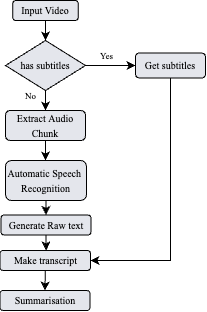

The diagram above was exported from draw.io. Its source (the exported page's mxGraphModel, read from the mxfile embedded in the PNG):
<mxGraphModel dx="702" dy="379" grid="1" gridSize="10" guides="1" tooltips="1" connect="1" arrows="1" fold="1" page="1" pageScale="1" pageWidth="827" pageHeight="1169" math="0" shadow="0">
  <root>
    <mxCell id="0" />
    <mxCell id="1" parent="0" />
    <mxCell id="2" value="&lt;font style=&quot;font-size: 9px;&quot; face=&quot;Times New Roman&quot;&gt;No&lt;/font&gt;" style="text;html=1;align=center;verticalAlign=middle;resizable=0;points=[];autosize=1;strokeColor=none;fillColor=#FFFFFF;" vertex="1" parent="1">
      <mxGeometry x="200" y="430" width="30" height="30" as="geometry" />
    </mxCell>
    <mxCell id="3" value="&lt;font style=&quot;font-size: 9px;&quot; face=&quot;Times New Roman&quot;&gt;Yes&lt;/font&gt;" style="text;html=1;align=center;verticalAlign=middle;resizable=0;points=[];autosize=1;strokeColor=none;fillColor=#FFFFFF;" vertex="1" parent="1">
      <mxGeometry x="271" y="390" width="40" height="30" as="geometry" />
    </mxCell>
    <mxCell id="4" value="&lt;font style=&quot;font-size: 10px;&quot; face=&quot;Times New Roman&quot;&gt;Input Video&lt;/font&gt;" style="rounded=1;whiteSpace=wrap;html=1;fillColor=#E4E6EC;" vertex="1" parent="1">
      <mxGeometry x="197.25" y="350" width="65.5" height="20" as="geometry" />
    </mxCell>
    <mxCell id="5" value="&lt;font style=&quot;font-size: 10px;&quot; face=&quot;Times New Roman&quot;&gt;has subtitles&lt;/font&gt;" style="rhombus;whiteSpace=wrap;html=1;fillColor=#E4E6EC;" vertex="1" parent="1">
      <mxGeometry x="190" y="390" width="80" height="50" as="geometry" />
    </mxCell>
    <mxCell id="6" value="" style="edgeStyle=orthogonalEdgeStyle;rounded=0;orthogonalLoop=1;jettySize=auto;html=1;fillColor=#E4E6EC;" edge="1" source="7" target="14" parent="1">
      <mxGeometry relative="1" as="geometry" />
    </mxCell>
    <mxCell id="7" value="&lt;font style=&quot;font-size: 10px;&quot; face=&quot;Times New Roman&quot;&gt;Extract Audio Chunk&lt;/font&gt;" style="rounded=1;whiteSpace=wrap;html=1;fillColor=#E4E6EC;" vertex="1" parent="1">
      <mxGeometry x="190" y="460" width="80" height="30" as="geometry" />
    </mxCell>
    <mxCell id="8" value="" style="endArrow=classic;html=1;rounded=0;exitX=0.5;exitY=1;exitDx=0;exitDy=0;fillColor=#E4E6EC;" edge="1" source="4" target="5" parent="1">
      <mxGeometry width="50" height="50" relative="1" as="geometry">
        <mxPoint x="440" y="470" as="sourcePoint" />
        <mxPoint x="490" y="420" as="targetPoint" />
        <Array as="points">
          <mxPoint x="230" y="380" />
        </Array>
      </mxGeometry>
    </mxCell>
    <mxCell id="9" value="" style="endArrow=classic;html=1;rounded=0;exitX=1;exitY=0.5;exitDx=0;exitDy=0;entryX=0;entryY=0.5;entryDx=0;entryDy=0;fillColor=#E4E6EC;" edge="1" source="5" target="12" parent="1">
      <mxGeometry width="50" height="50" relative="1" as="geometry">
        <mxPoint x="440" y="470" as="sourcePoint" />
        <mxPoint x="320" y="430" as="targetPoint" />
      </mxGeometry>
    </mxCell>
    <mxCell id="10" value="" style="endArrow=classic;html=1;rounded=0;exitX=0.5;exitY=1;exitDx=0;exitDy=0;entryX=0.5;entryY=0;entryDx=0;entryDy=0;fillColor=#E4E6EC;" edge="1" source="5" target="7" parent="1">
      <mxGeometry width="50" height="50" relative="1" as="geometry">
        <mxPoint x="440" y="470" as="sourcePoint" />
        <mxPoint x="231.00000000000006" y="461.5" as="targetPoint" />
      </mxGeometry>
    </mxCell>
    <mxCell id="11" style="edgeStyle=orthogonalEdgeStyle;rounded=0;orthogonalLoop=1;jettySize=auto;html=1;entryX=1;entryY=0.5;entryDx=0;entryDy=0;fillColor=#E4E6EC;" edge="1" source="12" target="16" parent="1">
      <mxGeometry relative="1" as="geometry">
        <Array as="points">
          <mxPoint x="355" y="610" />
        </Array>
      </mxGeometry>
    </mxCell>
    <mxCell id="12" value="&lt;font style=&quot;font-size: 10px;&quot; face=&quot;Times New Roman&quot;&gt;Get subtitles&lt;/font&gt;" style="rounded=1;whiteSpace=wrap;html=1;fillColor=#E4E6EC;" vertex="1" parent="1">
      <mxGeometry x="320" y="402.5" width="70" height="25" as="geometry" />
    </mxCell>
    <mxCell id="13" value="" style="edgeStyle=orthogonalEdgeStyle;rounded=0;orthogonalLoop=1;jettySize=auto;html=1;fillColor=#E4E6EC;" edge="1" source="14" target="15" parent="1">
      <mxGeometry relative="1" as="geometry" />
    </mxCell>
    <mxCell id="14" value="&lt;font style=&quot;font-size: 10px;&quot; face=&quot;Times New Roman&quot;&gt;Automatic Speech&amp;nbsp;&lt;br&gt;Recognition&lt;/font&gt;" style="rounded=1;whiteSpace=wrap;html=1;fillColor=#E4E6EC;" vertex="1" parent="1">
      <mxGeometry x="190" y="510" width="81" height="40" as="geometry" />
    </mxCell>
    <mxCell id="15" value="&lt;font style=&quot;font-size: 10px;&quot; face=&quot;Times New Roman&quot;&gt;Generate Raw text&lt;/font&gt;" style="rounded=1;whiteSpace=wrap;html=1;fillColor=#E4E6EC;" vertex="1" parent="1">
      <mxGeometry x="185.5" y="564.5" width="90" height="20" as="geometry" />
    </mxCell>
    <mxCell id="16" value="&lt;font style=&quot;font-size: 10px;&quot; face=&quot;Times New Roman&quot;&gt;Make transcript&lt;/font&gt;" style="rounded=1;whiteSpace=wrap;html=1;fillColor=#E4E6EC;" vertex="1" parent="1">
      <mxGeometry x="184.5" y="600" width="90.5" height="20" as="geometry" />
    </mxCell>
    <mxCell id="17" value="&lt;font style=&quot;font-size: 10px;&quot; face=&quot;Times New Roman&quot;&gt;Summarisation&lt;/font&gt;" style="rounded=1;whiteSpace=wrap;html=1;fillColor=#E4E6EC;" vertex="1" parent="1">
      <mxGeometry x="184.5" y="640" width="90" height="20" as="geometry" />
    </mxCell>
    <mxCell id="18" value="" style="endArrow=classic;html=1;rounded=0;exitX=0.5;exitY=1;exitDx=0;exitDy=0;entryX=0.51;entryY=-0.005;entryDx=0;entryDy=0;entryPerimeter=0;fillColor=#E4E6EC;" edge="1" source="15" target="16" parent="1">
      <mxGeometry width="50" height="50" relative="1" as="geometry">
        <mxPoint x="270" y="590" as="sourcePoint" />
        <mxPoint x="320" y="540" as="targetPoint" />
      </mxGeometry>
    </mxCell>
    <mxCell id="19" value="" style="endArrow=classic;html=1;rounded=0;fontSize=6;exitX=0.5;exitY=1;exitDx=0;exitDy=0;entryX=0.5;entryY=0;entryDx=0;entryDy=0;fillColor=#E4E6EC;" edge="1" source="16" target="17" parent="1">
      <mxGeometry width="50" height="50" relative="1" as="geometry">
        <mxPoint x="220" y="670" as="sourcePoint" />
        <mxPoint x="270" y="620" as="targetPoint" />
      </mxGeometry>
    </mxCell>
  </root>
</mxGraphModel>